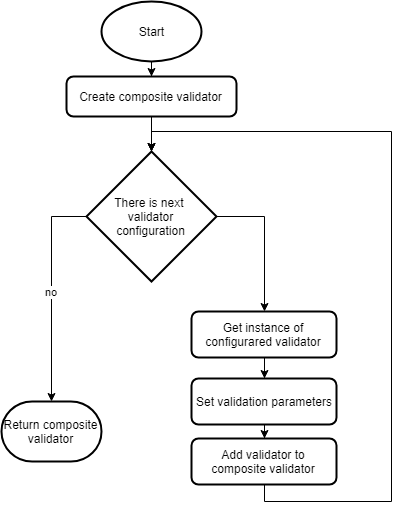

The diagram above was exported from draw.io. Its source (the exported page's mxGraphModel, read from the mxfile embedded in the PNG):
<mxGraphModel dx="460" dy="815" grid="1" gridSize="10" guides="1" tooltips="1" connect="1" arrows="1" fold="1" page="1" pageScale="1" pageWidth="827" pageHeight="1169" math="0" shadow="0">
  <root>
    <mxCell id="0" />
    <mxCell id="1" parent="0" />
    <mxCell id="M00nOUdj-I2Z_fZpQ0Wh-7" value="no" style="edgeStyle=orthogonalEdgeStyle;rounded=0;orthogonalLoop=1;jettySize=auto;html=1;exitX=0;exitY=0.5;exitDx=0;exitDy=0;exitPerimeter=0;" edge="1" parent="1" source="M00nOUdj-I2Z_fZpQ0Wh-6" target="M00nOUdj-I2Z_fZpQ0Wh-15">
      <mxGeometry relative="1" as="geometry">
        <mxPoint x="80" y="400" as="targetPoint" />
        <Array as="points">
          <mxPoint x="80" y="225" />
        </Array>
      </mxGeometry>
    </mxCell>
    <mxCell id="M00nOUdj-I2Z_fZpQ0Wh-8" style="edgeStyle=orthogonalEdgeStyle;rounded=0;orthogonalLoop=1;jettySize=auto;html=1;entryX=0.5;entryY=0;entryDx=0;entryDy=0;" edge="1" parent="1" source="M00nOUdj-I2Z_fZpQ0Wh-6" target="M00nOUdj-I2Z_fZpQ0Wh-16">
      <mxGeometry relative="1" as="geometry">
        <mxPoint x="361" y="420" as="targetPoint" />
        <Array as="points">
          <mxPoint x="293" y="225" />
        </Array>
      </mxGeometry>
    </mxCell>
    <mxCell id="M00nOUdj-I2Z_fZpQ0Wh-6" value="There is next&amp;nbsp;&lt;br&gt;validator&lt;br&gt;configuration" style="strokeWidth=2;html=1;shape=mxgraph.flowchart.decision;whiteSpace=wrap;" vertex="1" parent="1">
      <mxGeometry x="115" y="160" width="130" height="130" as="geometry" />
    </mxCell>
    <mxCell id="M00nOUdj-I2Z_fZpQ0Wh-11" style="edgeStyle=orthogonalEdgeStyle;rounded=0;orthogonalLoop=1;jettySize=auto;html=1;entryX=0.5;entryY=0;entryDx=0;entryDy=0;" edge="1" parent="1" source="M00nOUdj-I2Z_fZpQ0Wh-9" target="M00nOUdj-I2Z_fZpQ0Wh-10">
      <mxGeometry relative="1" as="geometry" />
    </mxCell>
    <mxCell id="M00nOUdj-I2Z_fZpQ0Wh-9" value="Start" style="strokeWidth=2;html=1;shape=mxgraph.flowchart.start_1;whiteSpace=wrap;" vertex="1" parent="1">
      <mxGeometry x="130" y="10" width="100" height="60" as="geometry" />
    </mxCell>
    <mxCell id="M00nOUdj-I2Z_fZpQ0Wh-12" style="edgeStyle=orthogonalEdgeStyle;rounded=0;orthogonalLoop=1;jettySize=auto;html=1;entryX=0.5;entryY=0;entryDx=0;entryDy=0;entryPerimeter=0;" edge="1" parent="1" source="M00nOUdj-I2Z_fZpQ0Wh-10" target="M00nOUdj-I2Z_fZpQ0Wh-6">
      <mxGeometry relative="1" as="geometry" />
    </mxCell>
    <mxCell id="M00nOUdj-I2Z_fZpQ0Wh-22" value="" style="edgeStyle=orthogonalEdgeStyle;rounded=0;orthogonalLoop=1;jettySize=auto;html=1;" edge="1" parent="1" source="M00nOUdj-I2Z_fZpQ0Wh-10" target="M00nOUdj-I2Z_fZpQ0Wh-6">
      <mxGeometry relative="1" as="geometry" />
    </mxCell>
    <mxCell id="M00nOUdj-I2Z_fZpQ0Wh-10" value="Create composite validator" style="rounded=1;whiteSpace=wrap;html=1;absoluteArcSize=1;arcSize=14;strokeWidth=2;" vertex="1" parent="1">
      <mxGeometry x="95" y="85" width="170" height="40" as="geometry" />
    </mxCell>
    <mxCell id="M00nOUdj-I2Z_fZpQ0Wh-15" value="Return composite&lt;br&gt;validator" style="strokeWidth=2;html=1;shape=mxgraph.flowchart.terminator;whiteSpace=wrap;" vertex="1" parent="1">
      <mxGeometry x="30" y="410" width="100" height="60" as="geometry" />
    </mxCell>
    <mxCell id="M00nOUdj-I2Z_fZpQ0Wh-18" value="" style="edgeStyle=orthogonalEdgeStyle;rounded=0;orthogonalLoop=1;jettySize=auto;html=1;" edge="1" parent="1" source="M00nOUdj-I2Z_fZpQ0Wh-16" target="M00nOUdj-I2Z_fZpQ0Wh-17">
      <mxGeometry relative="1" as="geometry" />
    </mxCell>
    <mxCell id="M00nOUdj-I2Z_fZpQ0Wh-16" value="Get instance of configurared validator" style="rounded=1;whiteSpace=wrap;html=1;absoluteArcSize=1;arcSize=14;strokeWidth=2;" vertex="1" parent="1">
      <mxGeometry x="220" y="320" width="145" height="46" as="geometry" />
    </mxCell>
    <mxCell id="M00nOUdj-I2Z_fZpQ0Wh-20" value="" style="edgeStyle=orthogonalEdgeStyle;rounded=0;orthogonalLoop=1;jettySize=auto;html=1;" edge="1" parent="1" source="M00nOUdj-I2Z_fZpQ0Wh-17" target="M00nOUdj-I2Z_fZpQ0Wh-19">
      <mxGeometry relative="1" as="geometry" />
    </mxCell>
    <mxCell id="M00nOUdj-I2Z_fZpQ0Wh-17" value="Set validation parameters" style="rounded=1;whiteSpace=wrap;html=1;absoluteArcSize=1;arcSize=14;strokeWidth=2;" vertex="1" parent="1">
      <mxGeometry x="220" y="387" width="145" height="46" as="geometry" />
    </mxCell>
    <mxCell id="M00nOUdj-I2Z_fZpQ0Wh-23" style="edgeStyle=orthogonalEdgeStyle;rounded=0;orthogonalLoop=1;jettySize=auto;html=1;" edge="1" parent="1" source="M00nOUdj-I2Z_fZpQ0Wh-19" target="M00nOUdj-I2Z_fZpQ0Wh-6">
      <mxGeometry relative="1" as="geometry">
        <mxPoint x="280" y="160" as="targetPoint" />
        <Array as="points">
          <mxPoint x="293" y="510" />
          <mxPoint x="420" y="510" />
          <mxPoint x="420" y="140" />
          <mxPoint x="180" y="140" />
        </Array>
      </mxGeometry>
    </mxCell>
    <mxCell id="M00nOUdj-I2Z_fZpQ0Wh-19" value="Add validator to&lt;br&gt;composite validator" style="rounded=1;whiteSpace=wrap;html=1;absoluteArcSize=1;arcSize=14;strokeWidth=2;" vertex="1" parent="1">
      <mxGeometry x="220" y="447" width="145" height="46" as="geometry" />
    </mxCell>
  </root>
</mxGraphModel>